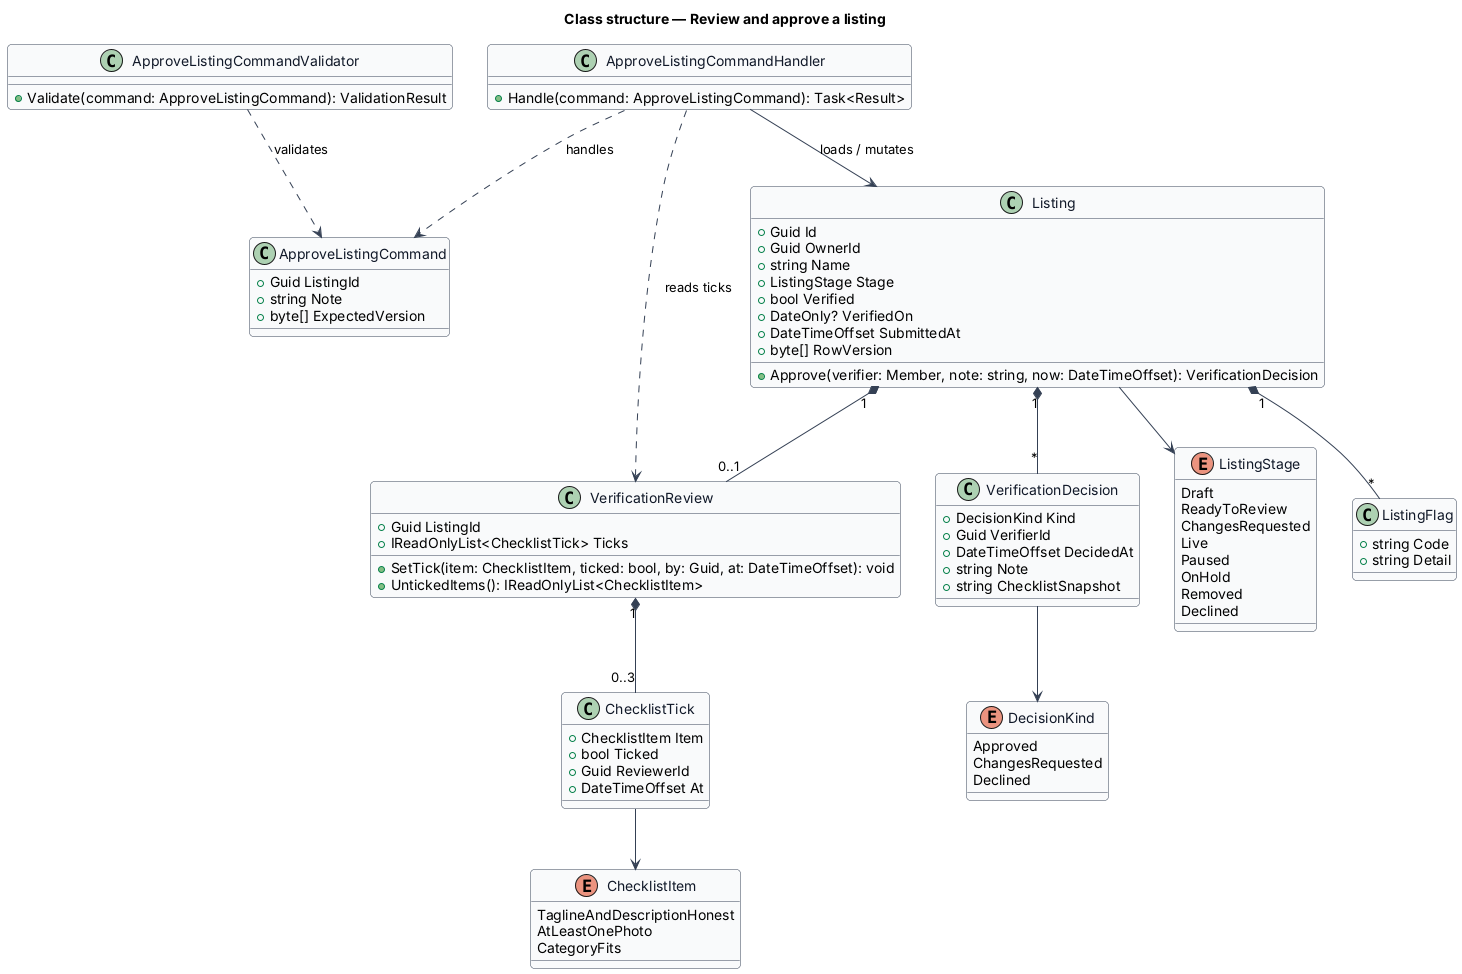

The diagram above was rendered by PlantUML. Its source (embedded in the PNG):
@startuml
skinparam backgroundColor #FFFFFF
skinparam shadowing false
skinparam roundcorner 8
skinparam defaultFontName Arial
skinparam ArrowColor #344054
skinparam class {
  BorderColor #344054
  FontColor #101828
  BackgroundColor #F9FAFB
}
title Class structure — Review and approve a listing
enum ListingStage {
  Draft
  ReadyToReview
  ChangesRequested
  Live
  Paused
  OnHold
  Removed
  Declined
}
enum ChecklistItem {
  TaglineAndDescriptionHonest
  AtLeastOnePhoto
  CategoryFits
}
enum DecisionKind {
  Approved
  ChangesRequested
  Declined
}
class Listing {
  +Guid Id
  +Guid OwnerId
  +string Name
  +ListingStage Stage
  +bool Verified
  +DateOnly? VerifiedOn
  +DateTimeOffset SubmittedAt
  +byte[] RowVersion
  +Approve(verifier: Member, note: string, now: DateTimeOffset): VerificationDecision
}
class VerificationReview {
  +Guid ListingId
  +IReadOnlyList<ChecklistTick> Ticks
  +SetTick(item: ChecklistItem, ticked: bool, by: Guid, at: DateTimeOffset): void
  +UntickedItems(): IReadOnlyList<ChecklistItem>
}
class ChecklistTick {
  +ChecklistItem Item
  +bool Ticked
  +Guid ReviewerId
  +DateTimeOffset At
}
class ListingFlag {
  +string Code
  +string Detail
}
class VerificationDecision {
  +DecisionKind Kind
  +Guid VerifierId
  +DateTimeOffset DecidedAt
  +string Note
  +string ChecklistSnapshot
}
class ApproveListingCommand {
  +Guid ListingId
  +string Note
  +byte[] ExpectedVersion
}
class ApproveListingCommandHandler {
  +Handle(command: ApproveListingCommand): Task<Result>
}
class ApproveListingCommandValidator {
  +Validate(command: ApproveListingCommand): ValidationResult
}

ApproveListingCommandHandler ..> ApproveListingCommand : handles
ApproveListingCommandValidator ..> ApproveListingCommand : validates
ApproveListingCommandHandler --> Listing : loads / mutates
ApproveListingCommandHandler ..> VerificationReview : reads ticks
Listing "1" *-- "0..1" VerificationReview
Listing "1" *-- "*" ListingFlag
Listing "1" *-- "*" VerificationDecision
VerificationReview "1" *-- "0..3" ChecklistTick
ChecklistTick --> ChecklistItem
VerificationDecision --> DecisionKind
Listing --> ListingStage
@enduml